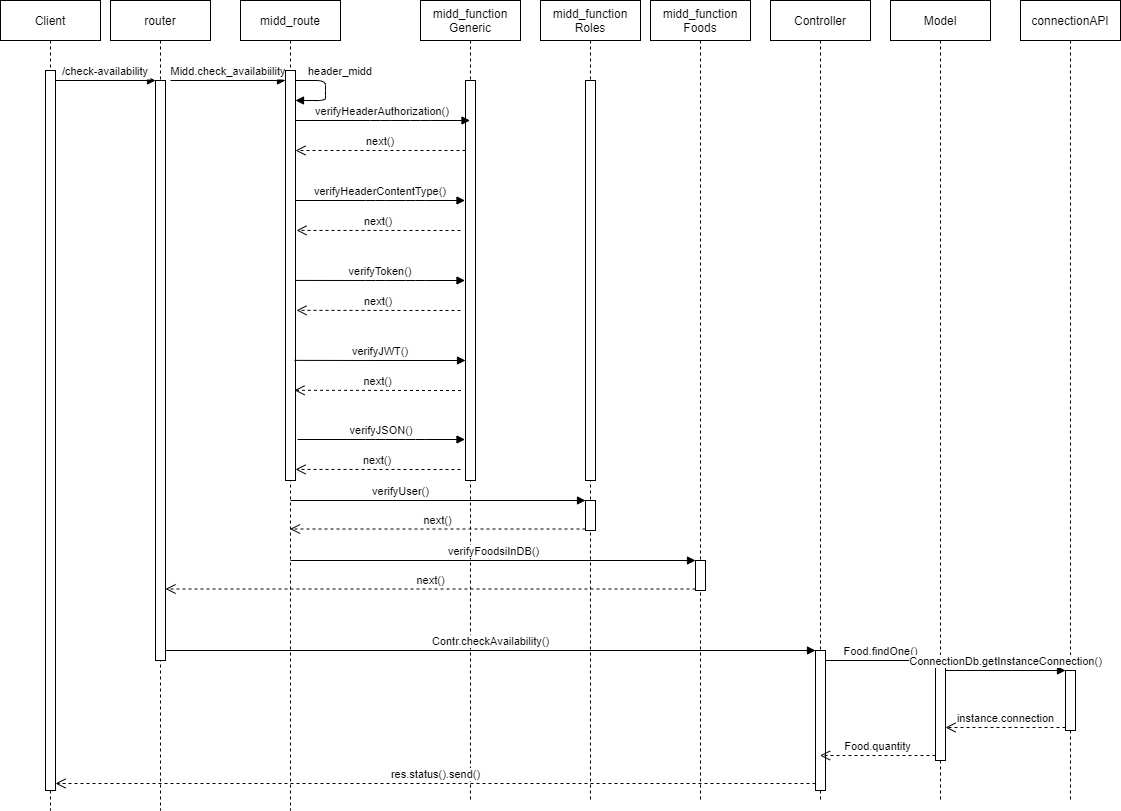

The diagram above was exported from draw.io. Its source (the exported page's mxGraphModel, read from the mxfile embedded in the PNG):
<mxGraphModel dx="1422" dy="786" grid="1" gridSize="10" guides="1" tooltips="1" connect="1" arrows="1" fold="1" page="1" pageScale="1" pageWidth="2339" pageHeight="3300" math="0" shadow="0">
  <root>
    <mxCell id="0" />
    <mxCell id="1" parent="0" />
    <mxCell id="czh2RmcFCKXg97RMMzID-1" value="Client" style="shape=umlLifeline;perimeter=lifelinePerimeter;container=1;collapsible=0;recursiveResize=0;rounded=0;shadow=0;strokeWidth=1;" vertex="1" parent="1">
      <mxGeometry x="20" y="80" width="100" height="810" as="geometry" />
    </mxCell>
    <mxCell id="czh2RmcFCKXg97RMMzID-2" value="" style="points=[];perimeter=orthogonalPerimeter;rounded=0;shadow=0;strokeWidth=1;" vertex="1" parent="czh2RmcFCKXg97RMMzID-1">
      <mxGeometry x="45" y="70" width="10" height="720" as="geometry" />
    </mxCell>
    <mxCell id="czh2RmcFCKXg97RMMzID-3" value="router" style="shape=umlLifeline;perimeter=lifelinePerimeter;container=1;collapsible=0;recursiveResize=0;rounded=0;shadow=0;strokeWidth=1;" vertex="1" parent="1">
      <mxGeometry x="130" y="80" width="100" height="810" as="geometry" />
    </mxCell>
    <mxCell id="czh2RmcFCKXg97RMMzID-4" value="" style="points=[];perimeter=orthogonalPerimeter;rounded=0;shadow=0;strokeWidth=1;" vertex="1" parent="czh2RmcFCKXg97RMMzID-3">
      <mxGeometry x="45" y="80" width="10" height="580" as="geometry" />
    </mxCell>
    <mxCell id="czh2RmcFCKXg97RMMzID-5" value="/check-availability" style="verticalAlign=bottom;endArrow=block;entryX=0;entryY=0;shadow=0;strokeWidth=1;" edge="1" parent="1" source="czh2RmcFCKXg97RMMzID-2" target="czh2RmcFCKXg97RMMzID-4">
      <mxGeometry relative="1" as="geometry">
        <mxPoint x="175" y="160" as="sourcePoint" />
      </mxGeometry>
    </mxCell>
    <mxCell id="czh2RmcFCKXg97RMMzID-6" value="Midd.check_availabiility" style="verticalAlign=bottom;endArrow=block;shadow=0;strokeWidth=1;" edge="1" parent="1" target="czh2RmcFCKXg97RMMzID-9">
      <mxGeometry relative="1" as="geometry">
        <mxPoint x="190" y="160.0000000000001" as="sourcePoint" />
        <mxPoint x="280" y="180" as="targetPoint" />
      </mxGeometry>
    </mxCell>
    <mxCell id="czh2RmcFCKXg97RMMzID-7" value="midd_route" style="shape=umlLifeline;perimeter=lifelinePerimeter;container=1;collapsible=0;recursiveResize=0;rounded=0;shadow=0;strokeWidth=1;" vertex="1" parent="1">
      <mxGeometry x="260" y="80" width="100" height="810" as="geometry" />
    </mxCell>
    <mxCell id="czh2RmcFCKXg97RMMzID-8" value="header_midd" style="verticalAlign=bottom;endArrow=block;shadow=0;strokeWidth=1;" edge="1" parent="czh2RmcFCKXg97RMMzID-7">
      <mxGeometry x="-0.25" y="15" relative="1" as="geometry">
        <mxPoint x="55" y="80" as="sourcePoint" />
        <mxPoint x="55" y="100" as="targetPoint" />
        <Array as="points">
          <mxPoint x="85" y="80" />
          <mxPoint x="85" y="90" />
          <mxPoint x="85" y="100" />
        </Array>
        <mxPoint as="offset" />
      </mxGeometry>
    </mxCell>
    <mxCell id="czh2RmcFCKXg97RMMzID-9" value="" style="points=[];perimeter=orthogonalPerimeter;rounded=0;shadow=0;strokeWidth=1;" vertex="1" parent="czh2RmcFCKXg97RMMzID-7">
      <mxGeometry x="45" y="70" width="10" height="410" as="geometry" />
    </mxCell>
    <mxCell id="czh2RmcFCKXg97RMMzID-10" value="midd_function&#10;Generic" style="shape=umlLifeline;perimeter=lifelinePerimeter;container=1;collapsible=0;recursiveResize=0;rounded=0;shadow=0;strokeWidth=1;" vertex="1" parent="1">
      <mxGeometry x="440" y="80" width="100" height="800" as="geometry" />
    </mxCell>
    <mxCell id="czh2RmcFCKXg97RMMzID-11" value="" style="points=[];perimeter=orthogonalPerimeter;rounded=0;shadow=0;strokeWidth=1;" vertex="1" parent="czh2RmcFCKXg97RMMzID-10">
      <mxGeometry x="45" y="80" width="10" height="400" as="geometry" />
    </mxCell>
    <mxCell id="czh2RmcFCKXg97RMMzID-12" value="next()" style="verticalAlign=bottom;endArrow=open;dashed=1;endSize=8;exitX=0;exitY=0.95;shadow=0;strokeWidth=1;" edge="1" parent="czh2RmcFCKXg97RMMzID-10" target="czh2RmcFCKXg97RMMzID-9">
      <mxGeometry relative="1" as="geometry">
        <mxPoint x="-95" y="149.99999999999977" as="targetPoint" />
        <mxPoint x="45" y="149.99999999999977" as="sourcePoint" />
      </mxGeometry>
    </mxCell>
    <mxCell id="czh2RmcFCKXg97RMMzID-13" value="next()" style="verticalAlign=bottom;endArrow=open;dashed=1;endSize=8;exitX=0;exitY=0.95;shadow=0;strokeWidth=1;entryX=0.9;entryY=0.78;entryDx=0;entryDy=0;entryPerimeter=0;" edge="1" parent="czh2RmcFCKXg97RMMzID-10" target="czh2RmcFCKXg97RMMzID-9">
      <mxGeometry relative="1" as="geometry">
        <mxPoint x="-119.5" y="389.9999999999998" as="targetPoint" />
        <mxPoint x="40.5" y="389.9999999999998" as="sourcePoint" />
      </mxGeometry>
    </mxCell>
    <mxCell id="czh2RmcFCKXg97RMMzID-14" value="verifyJWT()" style="verticalAlign=bottom;endArrow=block;shadow=0;strokeWidth=1;exitX=0.9;exitY=0.707;exitDx=0;exitDy=0;exitPerimeter=0;" edge="1" parent="czh2RmcFCKXg97RMMzID-10" source="czh2RmcFCKXg97RMMzID-9">
      <mxGeometry relative="1" as="geometry">
        <mxPoint x="-119.5" y="360" as="sourcePoint" />
        <mxPoint x="45" y="360" as="targetPoint" />
        <Array as="points">
          <mxPoint x="-44.5" y="360" />
          <mxPoint x="-4.5" y="360" />
        </Array>
      </mxGeometry>
    </mxCell>
    <mxCell id="czh2RmcFCKXg97RMMzID-15" value="verifyHeaderAuthorization()" style="verticalAlign=bottom;endArrow=block;shadow=0;strokeWidth=1;" edge="1" parent="1" source="czh2RmcFCKXg97RMMzID-9" target="czh2RmcFCKXg97RMMzID-10">
      <mxGeometry relative="1" as="geometry">
        <mxPoint x="425" y="160" as="sourcePoint" />
        <mxPoint x="460" y="260" as="targetPoint" />
        <Array as="points">
          <mxPoint x="400" y="200" />
          <mxPoint x="440" y="200" />
        </Array>
      </mxGeometry>
    </mxCell>
    <mxCell id="czh2RmcFCKXg97RMMzID-16" value="next()" style="verticalAlign=bottom;endArrow=open;dashed=1;endSize=8;exitX=0;exitY=0.95;shadow=0;strokeWidth=1;entryX=1.1;entryY=0.39;entryDx=0;entryDy=0;entryPerimeter=0;" edge="1" parent="1" target="czh2RmcFCKXg97RMMzID-9">
      <mxGeometry relative="1" as="geometry">
        <mxPoint x="320" y="309.9999999999998" as="targetPoint" />
        <mxPoint x="480" y="309.9999999999998" as="sourcePoint" />
      </mxGeometry>
    </mxCell>
    <mxCell id="czh2RmcFCKXg97RMMzID-17" value="verifyHeaderContentType()" style="verticalAlign=bottom;endArrow=block;shadow=0;strokeWidth=1;" edge="1" parent="1" source="czh2RmcFCKXg97RMMzID-9">
      <mxGeometry relative="1" as="geometry">
        <mxPoint x="320" y="280" as="sourcePoint" />
        <mxPoint x="484.5" y="280" as="targetPoint" />
        <Array as="points">
          <mxPoint x="395" y="280" />
          <mxPoint x="435" y="280" />
        </Array>
      </mxGeometry>
    </mxCell>
    <mxCell id="czh2RmcFCKXg97RMMzID-18" value="next()" style="verticalAlign=bottom;endArrow=open;dashed=1;endSize=8;exitX=0;exitY=0.95;shadow=0;strokeWidth=1;entryX=1.1;entryY=0.585;entryDx=0;entryDy=0;entryPerimeter=0;" edge="1" parent="1" target="czh2RmcFCKXg97RMMzID-9">
      <mxGeometry relative="1" as="geometry">
        <mxPoint x="320" y="389.9999999999998" as="targetPoint" />
        <mxPoint x="480" y="389.9999999999998" as="sourcePoint" />
      </mxGeometry>
    </mxCell>
    <mxCell id="czh2RmcFCKXg97RMMzID-19" value="verifyToken()" style="verticalAlign=bottom;endArrow=block;shadow=0;strokeWidth=1;exitX=1;exitY=0.512;exitDx=0;exitDy=0;exitPerimeter=0;" edge="1" parent="1" source="czh2RmcFCKXg97RMMzID-9">
      <mxGeometry relative="1" as="geometry">
        <mxPoint x="320" y="360" as="sourcePoint" />
        <mxPoint x="484.5" y="360" as="targetPoint" />
        <Array as="points">
          <mxPoint x="395" y="360" />
          <mxPoint x="435" y="360" />
        </Array>
      </mxGeometry>
    </mxCell>
    <mxCell id="czh2RmcFCKXg97RMMzID-20" value="next()" style="verticalAlign=bottom;endArrow=open;dashed=1;endSize=8;exitX=0;exitY=0.95;shadow=0;strokeWidth=1;entryX=1;entryY=0.973;entryDx=0;entryDy=0;entryPerimeter=0;" edge="1" parent="1" target="czh2RmcFCKXg97RMMzID-9">
      <mxGeometry relative="1" as="geometry">
        <mxPoint x="320" y="548.9999999999998" as="targetPoint" />
        <mxPoint x="480" y="548.9999999999998" as="sourcePoint" />
      </mxGeometry>
    </mxCell>
    <mxCell id="czh2RmcFCKXg97RMMzID-21" value="verifyJSON()" style="verticalAlign=bottom;endArrow=block;shadow=0;strokeWidth=1;exitX=1.2;exitY=0.9;exitDx=0;exitDy=0;exitPerimeter=0;" edge="1" parent="1" source="czh2RmcFCKXg97RMMzID-9">
      <mxGeometry relative="1" as="geometry">
        <mxPoint x="320" y="519" as="sourcePoint" />
        <mxPoint x="484.5" y="519" as="targetPoint" />
        <Array as="points">
          <mxPoint x="395" y="519" />
          <mxPoint x="435" y="519" />
        </Array>
      </mxGeometry>
    </mxCell>
    <mxCell id="czh2RmcFCKXg97RMMzID-22" value="midd_function&#10;Roles" style="shape=umlLifeline;perimeter=lifelinePerimeter;container=1;collapsible=0;recursiveResize=0;rounded=0;shadow=0;strokeWidth=1;" vertex="1" parent="1">
      <mxGeometry x="560" y="80" width="100" height="800" as="geometry" />
    </mxCell>
    <mxCell id="czh2RmcFCKXg97RMMzID-23" value="" style="points=[];perimeter=orthogonalPerimeter;rounded=0;shadow=0;strokeWidth=1;" vertex="1" parent="czh2RmcFCKXg97RMMzID-22">
      <mxGeometry x="45" y="80" width="10" height="400" as="geometry" />
    </mxCell>
    <mxCell id="czh2RmcFCKXg97RMMzID-24" value="" style="html=1;points=[];perimeter=orthogonalPerimeter;" vertex="1" parent="czh2RmcFCKXg97RMMzID-22">
      <mxGeometry x="45" y="500" width="10" height="30" as="geometry" />
    </mxCell>
    <mxCell id="czh2RmcFCKXg97RMMzID-25" value="verifyUser()" style="html=1;verticalAlign=bottom;endArrow=block;entryX=0;entryY=0;rounded=0;" edge="1" parent="1" target="czh2RmcFCKXg97RMMzID-24">
      <mxGeometry x="-0.2542" relative="1" as="geometry">
        <mxPoint x="310" y="580" as="sourcePoint" />
        <mxPoint as="offset" />
      </mxGeometry>
    </mxCell>
    <mxCell id="czh2RmcFCKXg97RMMzID-26" value="next()" style="html=1;verticalAlign=bottom;endArrow=open;dashed=1;endSize=8;exitX=0;exitY=0.95;rounded=0;" edge="1" parent="1" source="czh2RmcFCKXg97RMMzID-24" target="czh2RmcFCKXg97RMMzID-7">
      <mxGeometry relative="1" as="geometry">
        <mxPoint x="310" y="656" as="targetPoint" />
      </mxGeometry>
    </mxCell>
    <mxCell id="czh2RmcFCKXg97RMMzID-27" value="midd_function&#10;Foods" style="shape=umlLifeline;perimeter=lifelinePerimeter;container=1;collapsible=0;recursiveResize=0;rounded=0;shadow=0;strokeWidth=1;" vertex="1" parent="1">
      <mxGeometry x="670" y="80" width="100" height="800" as="geometry" />
    </mxCell>
    <mxCell id="czh2RmcFCKXg97RMMzID-28" value="" style="html=1;points=[];perimeter=orthogonalPerimeter;" vertex="1" parent="czh2RmcFCKXg97RMMzID-27">
      <mxGeometry x="45" y="560" width="10" height="30" as="geometry" />
    </mxCell>
    <mxCell id="czh2RmcFCKXg97RMMzID-29" value="verifyFoodsiInDB()" style="html=1;verticalAlign=bottom;endArrow=block;entryX=0;entryY=0;rounded=0;" edge="1" parent="1" target="czh2RmcFCKXg97RMMzID-28">
      <mxGeometry relative="1" as="geometry">
        <mxPoint x="310" y="640" as="sourcePoint" />
      </mxGeometry>
    </mxCell>
    <mxCell id="czh2RmcFCKXg97RMMzID-30" value="next()" style="html=1;verticalAlign=bottom;endArrow=open;dashed=1;endSize=8;exitX=0;exitY=0.95;rounded=0;" edge="1" parent="1" source="czh2RmcFCKXg97RMMzID-28" target="czh2RmcFCKXg97RMMzID-4">
      <mxGeometry relative="1" as="geometry">
        <mxPoint x="310" y="716" as="targetPoint" />
      </mxGeometry>
    </mxCell>
    <mxCell id="czh2RmcFCKXg97RMMzID-31" value="Controller" style="shape=umlLifeline;perimeter=lifelinePerimeter;container=1;collapsible=0;recursiveResize=0;rounded=0;shadow=0;strokeWidth=1;" vertex="1" parent="1">
      <mxGeometry x="790" y="80" width="100" height="800" as="geometry" />
    </mxCell>
    <mxCell id="czh2RmcFCKXg97RMMzID-32" value="" style="html=1;points=[];perimeter=orthogonalPerimeter;" vertex="1" parent="czh2RmcFCKXg97RMMzID-31">
      <mxGeometry x="45" y="650" width="10" height="140" as="geometry" />
    </mxCell>
    <mxCell id="czh2RmcFCKXg97RMMzID-33" value="Contr.checkAvailability()" style="html=1;verticalAlign=bottom;endArrow=block;entryX=0;entryY=0;rounded=0;" edge="1" parent="1" target="czh2RmcFCKXg97RMMzID-32" source="czh2RmcFCKXg97RMMzID-4">
      <mxGeometry relative="1" as="geometry">
        <mxPoint x="180" y="730" as="sourcePoint" />
      </mxGeometry>
    </mxCell>
    <mxCell id="czh2RmcFCKXg97RMMzID-34" value="res.status().send()" style="html=1;verticalAlign=bottom;endArrow=open;dashed=1;endSize=8;exitX=0;exitY=0.95;rounded=0;" edge="1" parent="1" source="czh2RmcFCKXg97RMMzID-32" target="czh2RmcFCKXg97RMMzID-2">
      <mxGeometry relative="1" as="geometry">
        <mxPoint x="180" y="806" as="targetPoint" />
      </mxGeometry>
    </mxCell>
    <mxCell id="czh2RmcFCKXg97RMMzID-35" value="Model" style="shape=umlLifeline;perimeter=lifelinePerimeter;container=1;collapsible=0;recursiveResize=0;rounded=0;shadow=0;strokeWidth=1;" vertex="1" parent="1">
      <mxGeometry x="910" y="80" width="100" height="800" as="geometry" />
    </mxCell>
    <mxCell id="czh2RmcFCKXg97RMMzID-36" value="" style="html=1;points=[];perimeter=orthogonalPerimeter;" vertex="1" parent="czh2RmcFCKXg97RMMzID-35">
      <mxGeometry x="45" y="660" width="10" height="100" as="geometry" />
    </mxCell>
    <mxCell id="czh2RmcFCKXg97RMMzID-37" value="&lt;span style=&quot;text-align: left;&quot;&gt;Food.findOne()&lt;/span&gt;" style="html=1;verticalAlign=bottom;endArrow=block;entryX=0;entryY=0;rounded=0;" edge="1" parent="czh2RmcFCKXg97RMMzID-35" target="czh2RmcFCKXg97RMMzID-36">
      <mxGeometry relative="1" as="geometry">
        <mxPoint x="-65" y="660" as="sourcePoint" />
      </mxGeometry>
    </mxCell>
    <mxCell id="czh2RmcFCKXg97RMMzID-38" value="Food.quantity" style="html=1;verticalAlign=bottom;endArrow=open;dashed=1;endSize=8;exitX=0;exitY=0.95;rounded=0;" edge="1" parent="1" source="czh2RmcFCKXg97RMMzID-36" target="czh2RmcFCKXg97RMMzID-31">
      <mxGeometry relative="1" as="geometry">
        <mxPoint x="845" y="816" as="targetPoint" />
      </mxGeometry>
    </mxCell>
    <mxCell id="czh2RmcFCKXg97RMMzID-39" value="connectionAPI" style="shape=umlLifeline;perimeter=lifelinePerimeter;container=1;collapsible=0;recursiveResize=0;rounded=0;shadow=0;strokeWidth=1;" vertex="1" parent="1">
      <mxGeometry x="1040" y="80" width="100" height="800" as="geometry" />
    </mxCell>
    <mxCell id="czh2RmcFCKXg97RMMzID-40" value="" style="html=1;points=[];perimeter=orthogonalPerimeter;" vertex="1" parent="czh2RmcFCKXg97RMMzID-39">
      <mxGeometry x="45" y="670" width="10" height="60" as="geometry" />
    </mxCell>
    <mxCell id="czh2RmcFCKXg97RMMzID-41" value="ConnectionDb.getInstanceConnection()" style="html=1;verticalAlign=bottom;endArrow=block;entryX=0;entryY=0;rounded=0;" edge="1" parent="czh2RmcFCKXg97RMMzID-39" target="czh2RmcFCKXg97RMMzID-40">
      <mxGeometry relative="1" as="geometry">
        <mxPoint x="-75" y="670" as="sourcePoint" />
      </mxGeometry>
    </mxCell>
    <mxCell id="czh2RmcFCKXg97RMMzID-42" value="instance.connection" style="html=1;verticalAlign=bottom;endArrow=open;dashed=1;endSize=8;exitX=0;exitY=0.95;rounded=0;" edge="1" parent="1" source="czh2RmcFCKXg97RMMzID-40" target="czh2RmcFCKXg97RMMzID-36">
      <mxGeometry relative="1" as="geometry">
        <mxPoint x="965" y="826" as="targetPoint" />
      </mxGeometry>
    </mxCell>
  </root>
</mxGraphModel>